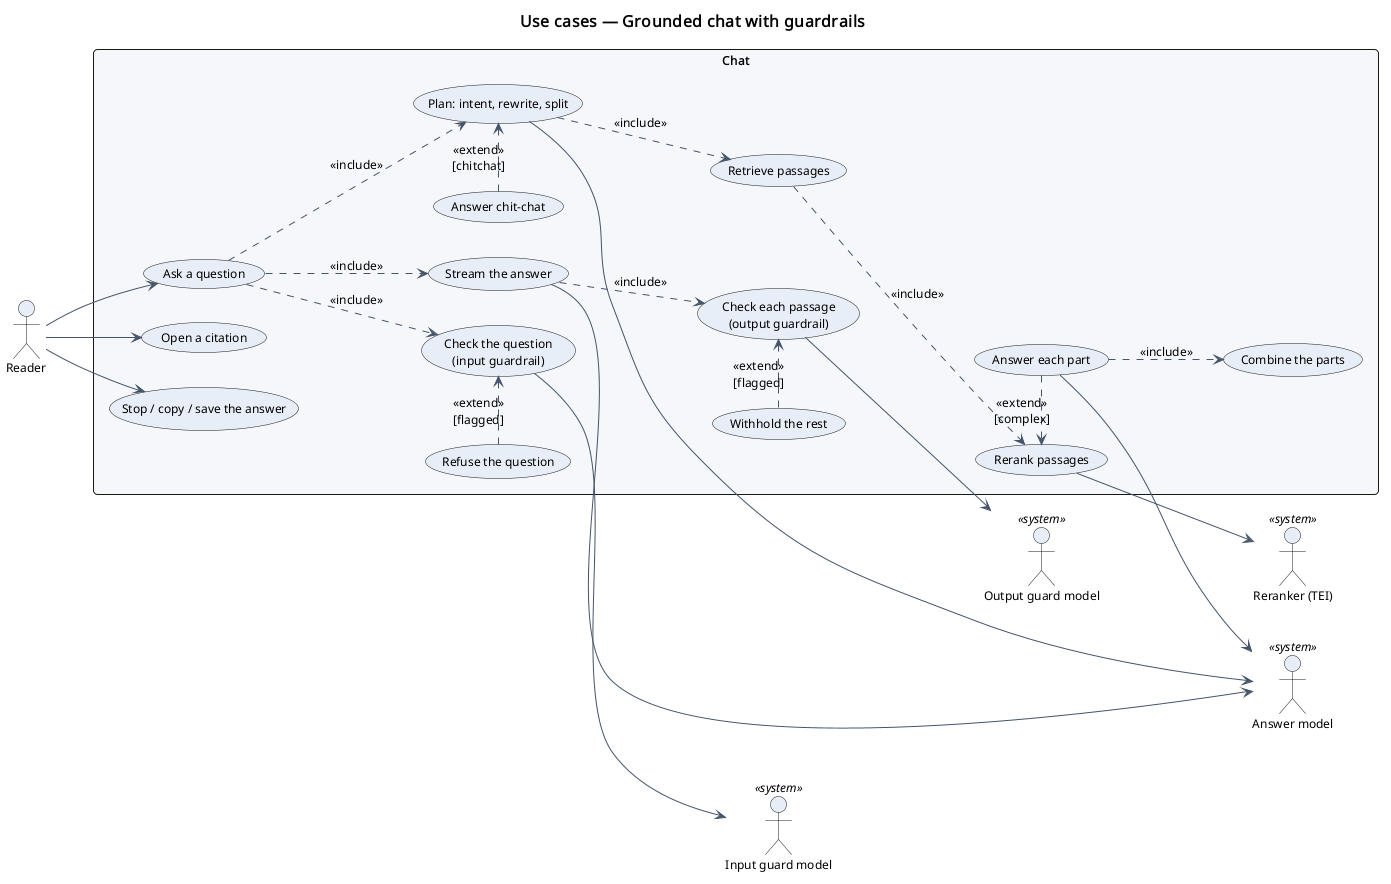

The diagram above was rendered by PlantUML. Its source (embedded in the PNG):
@startuml
!include ../_style.iuml
left to right direction
title Use cases — Grounded chat with guardrails

actor Reader as reader
actor "Input guard model" as gin <<system>>
actor "Output guard model" as gout <<system>>
actor "Answer model" as llm <<system>>
actor "Reranker (TEI)" as tei <<system>>

rectangle "Chat" {
  usecase "Ask a question" as UC_ask
  usecase "Check the question\n(input guardrail)" as UC_gin
  usecase "Refuse the question" as UC_refuse
  usecase "Plan: intent, rewrite, split" as UC_plan
  usecase "Answer chit-chat" as UC_chit
  usecase "Retrieve passages" as UC_retrieve
  usecase "Rerank passages" as UC_rerank
  usecase "Answer each part" as UC_parts
  usecase "Combine the parts" as UC_synth
  usecase "Stream the answer" as UC_stream
  usecase "Check each passage\n(output guardrail)" as UC_gout
  usecase "Withhold the rest" as UC_withhold
  usecase "Open a citation" as UC_cite
  usecase "Stop / copy / save the answer" as UC_actions
}

reader --> UC_ask
reader --> UC_cite
reader --> UC_actions

UC_ask ..> UC_gin : <<include>>
UC_refuse .> UC_gin : <<extend>>\n[flagged]
UC_ask ..> UC_plan : <<include>>
UC_chit .> UC_plan : <<extend>>\n[chitchat]
UC_plan ..> UC_retrieve : <<include>>
UC_retrieve ..> UC_rerank : <<include>>
UC_parts .> UC_rerank : <<extend>>\n[complex]
UC_parts ..> UC_synth : <<include>>
UC_ask ..> UC_stream : <<include>>
UC_stream ..> UC_gout : <<include>>
UC_withhold .> UC_gout : <<extend>>\n[flagged]

UC_gin --> gin
UC_gout --> gout
UC_plan --> llm
UC_parts --> llm
UC_stream --> llm
UC_rerank --> tei
@enduml